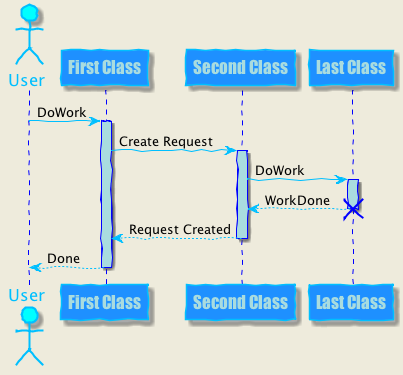

The diagram above was rendered by PlantUML. Its source (embedded in the PNG):
@startuml
skinparam backgroundColor #EEEBDC
skinparam handwritten true

skinparam sequence {
          ArrowColor DeepSkyBlue
          ActorBorderColor DeepSkyBlue
          LifeLineBorderColor Blue
          LifeLineBackgroundColor #A9DCDF

          ParticipantBorderColor DeepSkyBlue
          ParticipantBackgroundColor DodgerBlue
          ParticipantFontName Impact
          ParticipantFontSize 17
          ParticipantFontColor #A9DCDF

          ActorBackgroundColor aqua
          ActorFontColor DeepSkyBlue
          ActorFontSize 17
          ActorFontName Aapex
}

actor User
participant "First Class" as A
participant "Second Class" as B
participant "Last Class" as C

User -> A : DoWork
activate A

A -> B : Create Request
activate B

B -> C : DoWork
activate C
C --> B : WorkDone
destroy C

B --> A : Request Created
deactivate B

A --> User : Done
deactivate A

@enduml